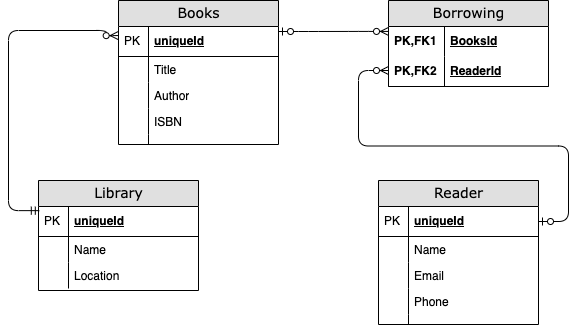

The diagram above was exported from draw.io. Its source (the exported page's mxGraphModel, read from the mxfile embedded in the PNG):
<mxGraphModel dx="1633" dy="938" grid="1" gridSize="10" guides="1" tooltips="1" connect="1" arrows="1" fold="1" page="1" pageScale="1" pageWidth="1100" pageHeight="850" background="none" math="0" shadow="0">
  <root>
    <mxCell id="0" />
    <mxCell id="1" parent="0" />
    <mxCell id="2e49270ec7c68f3f-8" value="Books" style="swimlane;html=1;fontStyle=0;childLayout=stackLayout;horizontal=1;startSize=26;fillColor=#e0e0e0;horizontalStack=0;resizeParent=1;resizeLast=0;collapsible=1;marginBottom=0;swimlaneFillColor=#ffffff;align=center;rounded=0;shadow=0;comic=0;labelBackgroundColor=none;strokeWidth=1;fontFamily=Verdana;fontSize=14;swimlaneLine=1;" parent="1" vertex="1">
      <mxGeometry x="530" y="160" width="160" height="144" as="geometry" />
    </mxCell>
    <mxCell id="2e49270ec7c68f3f-9" value="uniqueId" style="shape=partialRectangle;top=0;left=0;right=0;bottom=1;html=1;align=left;verticalAlign=middle;fillColor=none;spacingLeft=34;spacingRight=4;whiteSpace=wrap;overflow=hidden;rotatable=0;points=[[0,0.5],[1,0.5]];portConstraint=eastwest;dropTarget=0;fontStyle=5;" parent="2e49270ec7c68f3f-8" vertex="1">
      <mxGeometry y="26" width="160" height="30" as="geometry" />
    </mxCell>
    <mxCell id="2e49270ec7c68f3f-10" value="PK" style="shape=partialRectangle;top=0;left=0;bottom=0;html=1;fillColor=none;align=left;verticalAlign=middle;spacingLeft=4;spacingRight=4;whiteSpace=wrap;overflow=hidden;rotatable=0;points=[];portConstraint=eastwest;part=1;" parent="2e49270ec7c68f3f-9" vertex="1" connectable="0">
      <mxGeometry width="30" height="30" as="geometry" />
    </mxCell>
    <mxCell id="2e49270ec7c68f3f-11" value="Title" style="shape=partialRectangle;top=0;left=0;right=0;bottom=0;html=1;align=left;verticalAlign=top;fillColor=none;spacingLeft=34;spacingRight=4;whiteSpace=wrap;overflow=hidden;rotatable=0;points=[[0,0.5],[1,0.5]];portConstraint=eastwest;dropTarget=0;" parent="2e49270ec7c68f3f-8" vertex="1">
      <mxGeometry y="56" width="160" height="26" as="geometry" />
    </mxCell>
    <mxCell id="2e49270ec7c68f3f-12" value="" style="shape=partialRectangle;top=0;left=0;bottom=0;html=1;fillColor=none;align=left;verticalAlign=top;spacingLeft=4;spacingRight=4;whiteSpace=wrap;overflow=hidden;rotatable=0;points=[];portConstraint=eastwest;part=1;" parent="2e49270ec7c68f3f-11" vertex="1" connectable="0">
      <mxGeometry width="30" height="26" as="geometry" />
    </mxCell>
    <mxCell id="2e49270ec7c68f3f-13" value="Author" style="shape=partialRectangle;top=0;left=0;right=0;bottom=0;html=1;align=left;verticalAlign=top;fillColor=none;spacingLeft=34;spacingRight=4;whiteSpace=wrap;overflow=hidden;rotatable=0;points=[[0,0.5],[1,0.5]];portConstraint=eastwest;dropTarget=0;" parent="2e49270ec7c68f3f-8" vertex="1">
      <mxGeometry y="82" width="160" height="26" as="geometry" />
    </mxCell>
    <mxCell id="2e49270ec7c68f3f-14" value="" style="shape=partialRectangle;top=0;left=0;bottom=0;html=1;fillColor=none;align=left;verticalAlign=top;spacingLeft=4;spacingRight=4;whiteSpace=wrap;overflow=hidden;rotatable=0;points=[];portConstraint=eastwest;part=1;" parent="2e49270ec7c68f3f-13" vertex="1" connectable="0">
      <mxGeometry width="30" height="26" as="geometry" />
    </mxCell>
    <mxCell id="2e49270ec7c68f3f-15" value="ISBN" style="shape=partialRectangle;top=0;left=0;right=0;bottom=0;html=1;align=left;verticalAlign=top;fillColor=none;spacingLeft=34;spacingRight=4;whiteSpace=wrap;overflow=hidden;rotatable=0;points=[[0,0.5],[1,0.5]];portConstraint=eastwest;dropTarget=0;" parent="2e49270ec7c68f3f-8" vertex="1">
      <mxGeometry y="108" width="160" height="26" as="geometry" />
    </mxCell>
    <mxCell id="2e49270ec7c68f3f-16" value="" style="shape=partialRectangle;top=0;left=0;bottom=0;html=1;fillColor=none;align=left;verticalAlign=top;spacingLeft=4;spacingRight=4;whiteSpace=wrap;overflow=hidden;rotatable=0;points=[];portConstraint=eastwest;part=1;" parent="2e49270ec7c68f3f-15" vertex="1" connectable="0">
      <mxGeometry width="30" height="26" as="geometry" />
    </mxCell>
    <mxCell id="2e49270ec7c68f3f-17" value="" style="shape=partialRectangle;top=0;left=0;right=0;bottom=0;html=1;align=left;verticalAlign=top;fillColor=none;spacingLeft=34;spacingRight=4;whiteSpace=wrap;overflow=hidden;rotatable=0;points=[[0,0.5],[1,0.5]];portConstraint=eastwest;dropTarget=0;" parent="2e49270ec7c68f3f-8" vertex="1">
      <mxGeometry y="134" width="160" height="10" as="geometry" />
    </mxCell>
    <mxCell id="2e49270ec7c68f3f-18" value="" style="shape=partialRectangle;top=0;left=0;bottom=0;html=1;fillColor=none;align=left;verticalAlign=top;spacingLeft=4;spacingRight=4;whiteSpace=wrap;overflow=hidden;rotatable=0;points=[];portConstraint=eastwest;part=1;" parent="2e49270ec7c68f3f-17" vertex="1" connectable="0">
      <mxGeometry width="30" height="10" as="geometry" />
    </mxCell>
    <mxCell id="2e49270ec7c68f3f-30" value="Library" style="swimlane;html=1;fontStyle=0;childLayout=stackLayout;horizontal=1;startSize=26;fillColor=#e0e0e0;horizontalStack=0;resizeParent=1;resizeLast=0;collapsible=1;marginBottom=0;swimlaneFillColor=#ffffff;align=center;rounded=0;shadow=0;comic=0;labelBackgroundColor=none;strokeWidth=1;fontFamily=Verdana;fontSize=14" parent="1" vertex="1">
      <mxGeometry x="450" y="340" width="160" height="110" as="geometry" />
    </mxCell>
    <mxCell id="2e49270ec7c68f3f-31" value="uniqueId" style="shape=partialRectangle;top=0;left=0;right=0;bottom=1;html=1;align=left;verticalAlign=middle;fillColor=none;spacingLeft=34;spacingRight=4;whiteSpace=wrap;overflow=hidden;rotatable=0;points=[[0,0.5],[1,0.5]];portConstraint=eastwest;dropTarget=0;fontStyle=5;" parent="2e49270ec7c68f3f-30" vertex="1">
      <mxGeometry y="26" width="160" height="30" as="geometry" />
    </mxCell>
    <mxCell id="2e49270ec7c68f3f-32" value="PK" style="shape=partialRectangle;top=0;left=0;bottom=0;html=1;fillColor=none;align=left;verticalAlign=middle;spacingLeft=4;spacingRight=4;whiteSpace=wrap;overflow=hidden;rotatable=0;points=[];portConstraint=eastwest;part=1;" parent="2e49270ec7c68f3f-31" vertex="1" connectable="0">
      <mxGeometry width="30" height="30" as="geometry" />
    </mxCell>
    <mxCell id="2e49270ec7c68f3f-33" value="Name" style="shape=partialRectangle;top=0;left=0;right=0;bottom=0;html=1;align=left;verticalAlign=top;fillColor=none;spacingLeft=34;spacingRight=4;whiteSpace=wrap;overflow=hidden;rotatable=0;points=[[0,0.5],[1,0.5]];portConstraint=eastwest;dropTarget=0;" parent="2e49270ec7c68f3f-30" vertex="1">
      <mxGeometry y="56" width="160" height="26" as="geometry" />
    </mxCell>
    <mxCell id="2e49270ec7c68f3f-34" value="" style="shape=partialRectangle;top=0;left=0;bottom=0;html=1;fillColor=none;align=left;verticalAlign=top;spacingLeft=4;spacingRight=4;whiteSpace=wrap;overflow=hidden;rotatable=0;points=[];portConstraint=eastwest;part=1;" parent="2e49270ec7c68f3f-33" vertex="1" connectable="0">
      <mxGeometry width="30" height="26" as="geometry" />
    </mxCell>
    <mxCell id="2e49270ec7c68f3f-35" value="Location" style="shape=partialRectangle;top=0;left=0;right=0;bottom=0;html=1;align=left;verticalAlign=top;fillColor=none;spacingLeft=34;spacingRight=4;whiteSpace=wrap;overflow=hidden;rotatable=0;points=[[0,0.5],[1,0.5]];portConstraint=eastwest;dropTarget=0;" parent="2e49270ec7c68f3f-30" vertex="1">
      <mxGeometry y="82" width="160" height="26" as="geometry" />
    </mxCell>
    <mxCell id="2e49270ec7c68f3f-36" value="" style="shape=partialRectangle;top=0;left=0;bottom=0;html=1;fillColor=none;align=left;verticalAlign=top;spacingLeft=4;spacingRight=4;whiteSpace=wrap;overflow=hidden;rotatable=0;points=[];portConstraint=eastwest;part=1;" parent="2e49270ec7c68f3f-35" vertex="1" connectable="0">
      <mxGeometry width="30" height="26" as="geometry" />
    </mxCell>
    <mxCell id="2e49270ec7c68f3f-58" value="" style="edgeStyle=orthogonalEdgeStyle;html=1;endArrow=ERzeroToMany;startArrow=ERmandOne;labelBackgroundColor=none;fontFamily=Verdana;fontSize=14;entryX=-0.002;entryY=0.302;entryPerimeter=0;entryDx=0;entryDy=0;exitX=0.005;exitY=0.138;exitDx=0;exitDy=0;exitPerimeter=0;" parent="1" source="2e49270ec7c68f3f-31" target="2e49270ec7c68f3f-9" edge="1">
      <mxGeometry width="100" height="100" relative="1" as="geometry">
        <mxPoint x="550" y="369.99" as="sourcePoint" />
        <mxPoint x="540" y="189.99800000000005" as="targetPoint" />
        <Array as="points">
          <mxPoint x="420" y="370" />
          <mxPoint x="420" y="190" />
          <mxPoint x="518" y="190" />
          <mxPoint x="518" y="195" />
        </Array>
      </mxGeometry>
    </mxCell>
    <mxCell id="2e49270ec7c68f3f-71" value="Borrowing" style="swimlane;html=1;fontStyle=0;childLayout=stackLayout;horizontal=1;startSize=26;fillColor=#e0e0e0;horizontalStack=0;resizeParent=1;resizeLast=0;collapsible=1;marginBottom=0;swimlaneFillColor=#ffffff;align=center;rounded=0;shadow=0;comic=0;labelBackgroundColor=none;strokeWidth=1;fontFamily=Verdana;fontSize=14" parent="1" vertex="1">
      <mxGeometry x="800" y="160" width="160" height="86" as="geometry" />
    </mxCell>
    <mxCell id="2e49270ec7c68f3f-72" value="BooksId" style="shape=partialRectangle;top=0;left=0;right=0;bottom=0;html=1;align=left;verticalAlign=middle;fillColor=none;spacingLeft=60;spacingRight=4;whiteSpace=wrap;overflow=hidden;rotatable=0;points=[[0,0.5],[1,0.5]];portConstraint=eastwest;dropTarget=0;fontStyle=5;" parent="2e49270ec7c68f3f-71" vertex="1">
      <mxGeometry y="26" width="160" height="30" as="geometry" />
    </mxCell>
    <mxCell id="2e49270ec7c68f3f-73" value="PK,FK1" style="shape=partialRectangle;fontStyle=1;top=0;left=0;bottom=0;html=1;fillColor=none;align=left;verticalAlign=middle;spacingLeft=4;spacingRight=4;whiteSpace=wrap;overflow=hidden;rotatable=0;points=[];portConstraint=eastwest;part=1;" parent="2e49270ec7c68f3f-72" vertex="1" connectable="0">
      <mxGeometry width="56" height="30" as="geometry" />
    </mxCell>
    <mxCell id="2e49270ec7c68f3f-74" value="ReaderId" style="shape=partialRectangle;top=0;left=0;right=0;bottom=1;html=1;align=left;verticalAlign=middle;fillColor=none;spacingLeft=60;spacingRight=4;whiteSpace=wrap;overflow=hidden;rotatable=0;points=[[0,0.5],[1,0.5]];portConstraint=eastwest;dropTarget=0;fontStyle=5;" parent="2e49270ec7c68f3f-71" vertex="1">
      <mxGeometry y="56" width="160" height="30" as="geometry" />
    </mxCell>
    <mxCell id="2e49270ec7c68f3f-75" value="PK,FK2" style="shape=partialRectangle;fontStyle=1;top=0;left=0;bottom=0;html=1;fillColor=none;align=left;verticalAlign=middle;spacingLeft=4;spacingRight=4;whiteSpace=wrap;overflow=hidden;rotatable=0;points=[];portConstraint=eastwest;part=1;" parent="2e49270ec7c68f3f-74" vertex="1" connectable="0">
      <mxGeometry width="56" height="30" as="geometry" />
    </mxCell>
    <mxCell id="2e49270ec7c68f3f-78" value="" style="edgeStyle=entityRelationEdgeStyle;html=1;endArrow=ERzeroToMany;startArrow=ERzeroToOne;labelBackgroundColor=none;fontFamily=Verdana;fontSize=14;exitX=1;exitY=0.5;entryX=0;entryY=0.164;entryDx=0;entryDy=0;entryPerimeter=0;" parent="1" target="2e49270ec7c68f3f-72" edge="1">
      <mxGeometry width="100" height="100" relative="1" as="geometry">
        <mxPoint x="690" y="191" as="sourcePoint" />
        <mxPoint x="750" y="190" as="targetPoint" />
        <Array as="points">
          <mxPoint x="810" y="200" />
          <mxPoint x="1180" y="210" />
        </Array>
      </mxGeometry>
    </mxCell>
    <mxCell id="OClw0Lu9MK-g5-BhDrZ5-2" value="Reader" style="swimlane;html=1;fontStyle=0;childLayout=stackLayout;horizontal=1;startSize=26;fillColor=#e0e0e0;horizontalStack=0;resizeParent=1;resizeLast=0;collapsible=1;marginBottom=0;swimlaneFillColor=#ffffff;align=center;rounded=0;shadow=0;comic=0;labelBackgroundColor=none;strokeWidth=1;fontFamily=Verdana;fontSize=14" vertex="1" parent="1">
      <mxGeometry x="790" y="340" width="160" height="144" as="geometry" />
    </mxCell>
    <mxCell id="OClw0Lu9MK-g5-BhDrZ5-3" value="uniqueId" style="shape=partialRectangle;top=0;left=0;right=0;bottom=1;html=1;align=left;verticalAlign=middle;fillColor=none;spacingLeft=34;spacingRight=4;whiteSpace=wrap;overflow=hidden;rotatable=0;points=[[0,0.5],[1,0.5]];portConstraint=eastwest;dropTarget=0;fontStyle=5;" vertex="1" parent="OClw0Lu9MK-g5-BhDrZ5-2">
      <mxGeometry y="26" width="160" height="30" as="geometry" />
    </mxCell>
    <mxCell id="OClw0Lu9MK-g5-BhDrZ5-4" value="PK" style="shape=partialRectangle;top=0;left=0;bottom=0;html=1;fillColor=none;align=left;verticalAlign=middle;spacingLeft=4;spacingRight=4;whiteSpace=wrap;overflow=hidden;rotatable=0;points=[];portConstraint=eastwest;part=1;" vertex="1" connectable="0" parent="OClw0Lu9MK-g5-BhDrZ5-3">
      <mxGeometry width="30" height="30" as="geometry" />
    </mxCell>
    <mxCell id="OClw0Lu9MK-g5-BhDrZ5-5" value="Name" style="shape=partialRectangle;top=0;left=0;right=0;bottom=0;html=1;align=left;verticalAlign=top;fillColor=none;spacingLeft=34;spacingRight=4;whiteSpace=wrap;overflow=hidden;rotatable=0;points=[[0,0.5],[1,0.5]];portConstraint=eastwest;dropTarget=0;" vertex="1" parent="OClw0Lu9MK-g5-BhDrZ5-2">
      <mxGeometry y="56" width="160" height="26" as="geometry" />
    </mxCell>
    <mxCell id="OClw0Lu9MK-g5-BhDrZ5-6" value="" style="shape=partialRectangle;top=0;left=0;bottom=0;html=1;fillColor=none;align=left;verticalAlign=top;spacingLeft=4;spacingRight=4;whiteSpace=wrap;overflow=hidden;rotatable=0;points=[];portConstraint=eastwest;part=1;" vertex="1" connectable="0" parent="OClw0Lu9MK-g5-BhDrZ5-5">
      <mxGeometry width="30" height="26" as="geometry" />
    </mxCell>
    <mxCell id="OClw0Lu9MK-g5-BhDrZ5-7" value="Email" style="shape=partialRectangle;top=0;left=0;right=0;bottom=0;html=1;align=left;verticalAlign=top;fillColor=none;spacingLeft=34;spacingRight=4;whiteSpace=wrap;overflow=hidden;rotatable=0;points=[[0,0.5],[1,0.5]];portConstraint=eastwest;dropTarget=0;" vertex="1" parent="OClw0Lu9MK-g5-BhDrZ5-2">
      <mxGeometry y="82" width="160" height="26" as="geometry" />
    </mxCell>
    <mxCell id="OClw0Lu9MK-g5-BhDrZ5-8" value="" style="shape=partialRectangle;top=0;left=0;bottom=0;html=1;fillColor=none;align=left;verticalAlign=top;spacingLeft=4;spacingRight=4;whiteSpace=wrap;overflow=hidden;rotatable=0;points=[];portConstraint=eastwest;part=1;" vertex="1" connectable="0" parent="OClw0Lu9MK-g5-BhDrZ5-7">
      <mxGeometry width="30" height="26" as="geometry" />
    </mxCell>
    <mxCell id="OClw0Lu9MK-g5-BhDrZ5-9" value="Phone" style="shape=partialRectangle;top=0;left=0;right=0;bottom=0;html=1;align=left;verticalAlign=top;fillColor=none;spacingLeft=34;spacingRight=4;whiteSpace=wrap;overflow=hidden;rotatable=0;points=[[0,0.5],[1,0.5]];portConstraint=eastwest;dropTarget=0;" vertex="1" parent="OClw0Lu9MK-g5-BhDrZ5-2">
      <mxGeometry y="108" width="160" height="26" as="geometry" />
    </mxCell>
    <mxCell id="OClw0Lu9MK-g5-BhDrZ5-10" value="" style="shape=partialRectangle;top=0;left=0;bottom=0;html=1;fillColor=none;align=left;verticalAlign=top;spacingLeft=4;spacingRight=4;whiteSpace=wrap;overflow=hidden;rotatable=0;points=[];portConstraint=eastwest;part=1;" vertex="1" connectable="0" parent="OClw0Lu9MK-g5-BhDrZ5-9">
      <mxGeometry width="30" height="26" as="geometry" />
    </mxCell>
    <mxCell id="OClw0Lu9MK-g5-BhDrZ5-11" value="" style="shape=partialRectangle;top=0;left=0;right=0;bottom=0;html=1;align=left;verticalAlign=top;fillColor=none;spacingLeft=34;spacingRight=4;whiteSpace=wrap;overflow=hidden;rotatable=0;points=[[0,0.5],[1,0.5]];portConstraint=eastwest;dropTarget=0;" vertex="1" parent="OClw0Lu9MK-g5-BhDrZ5-2">
      <mxGeometry y="134" width="160" height="10" as="geometry" />
    </mxCell>
    <mxCell id="OClw0Lu9MK-g5-BhDrZ5-12" value="" style="shape=partialRectangle;top=0;left=0;bottom=0;html=1;fillColor=none;align=left;verticalAlign=top;spacingLeft=4;spacingRight=4;whiteSpace=wrap;overflow=hidden;rotatable=0;points=[];portConstraint=eastwest;part=1;" vertex="1" connectable="0" parent="OClw0Lu9MK-g5-BhDrZ5-11">
      <mxGeometry width="30" height="10" as="geometry" />
    </mxCell>
    <mxCell id="OClw0Lu9MK-g5-BhDrZ5-13" value="" style="edgeStyle=entityRelationEdgeStyle;html=1;endArrow=ERzeroToMany;startArrow=ERzeroToOne;labelBackgroundColor=none;fontFamily=Verdana;fontSize=14;exitX=1;exitY=0.5;exitDx=0;exitDy=0;" edge="1" parent="1" source="OClw0Lu9MK-g5-BhDrZ5-3">
      <mxGeometry width="100" height="100" relative="1" as="geometry">
        <mxPoint x="720" y="280" as="sourcePoint" />
        <mxPoint x="800" y="230" as="targetPoint" />
        <Array as="points">
          <mxPoint x="850" y="239" />
          <mxPoint x="1220" y="249" />
        </Array>
      </mxGeometry>
    </mxCell>
  </root>
</mxGraphModel>